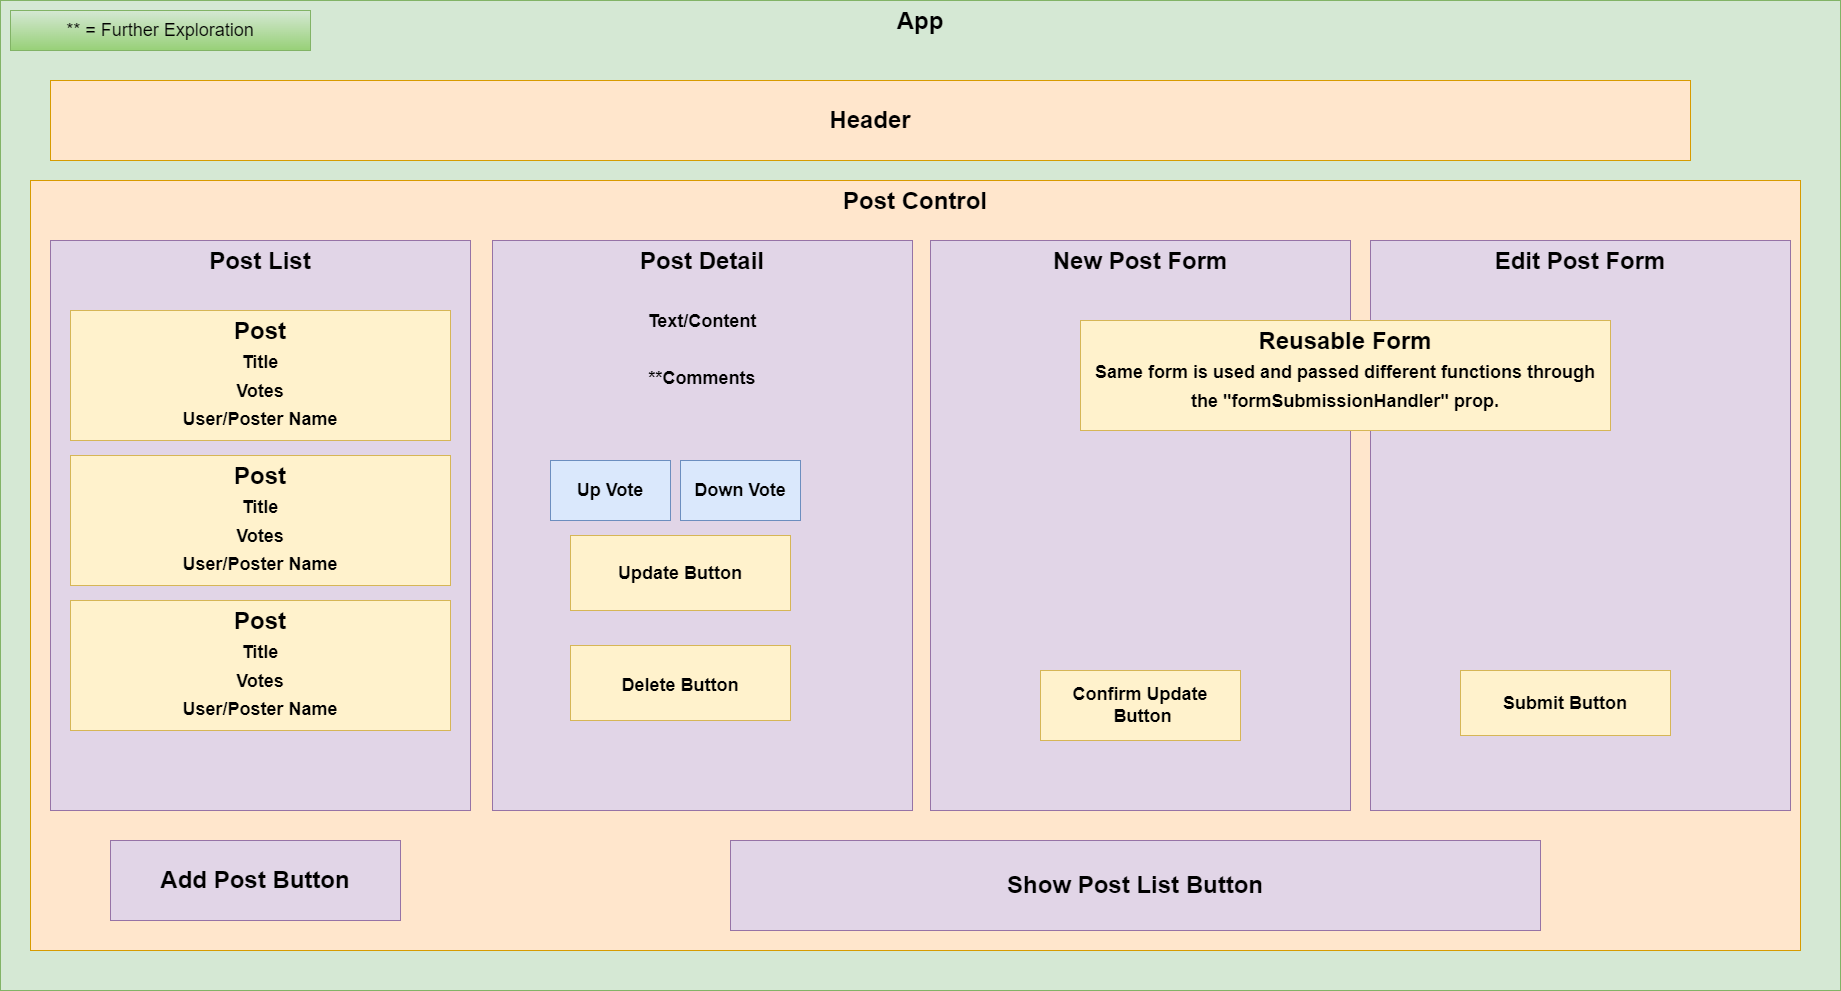

The diagram above was exported from draw.io. Its source (the exported page's mxGraphModel, read from the mxfile embedded in the PNG):
<mxGraphModel dx="1896" dy="1016" grid="1" gridSize="10" guides="1" tooltips="1" connect="1" arrows="1" fold="1" page="1" pageScale="1" pageWidth="850" pageHeight="1100" math="0" shadow="0">
  <root>
    <mxCell id="0" />
    <mxCell id="1" parent="0" />
    <mxCell id="fcfI-czO5910h8JXq6-G-1" value="App" style="rounded=0;whiteSpace=wrap;html=1;fillColor=#d5e8d4;strokeColor=#82b366;fontStyle=1;verticalAlign=top;fontSize=24;" vertex="1" parent="1">
      <mxGeometry x="20" y="30" width="1840" height="990" as="geometry" />
    </mxCell>
    <mxCell id="fcfI-czO5910h8JXq6-G-2" value="Header" style="rounded=0;whiteSpace=wrap;html=1;fillColor=#ffe6cc;strokeColor=#d79b00;fontStyle=1;fontSize=24;" vertex="1" parent="1">
      <mxGeometry x="70" y="110" width="1640" height="80" as="geometry" />
    </mxCell>
    <mxCell id="fcfI-czO5910h8JXq6-G-3" value="Post Control&lt;br&gt;" style="rounded=0;whiteSpace=wrap;html=1;fillColor=#ffe6cc;strokeColor=#d79b00;fontStyle=1;verticalAlign=top;fontSize=24;" vertex="1" parent="1">
      <mxGeometry x="50" y="210" width="1770" height="770" as="geometry" />
    </mxCell>
    <mxCell id="fcfI-czO5910h8JXq6-G-4" value="Post List" style="rounded=0;whiteSpace=wrap;html=1;fontSize=24;fillColor=#e1d5e7;strokeColor=#9673a6;fontStyle=1;verticalAlign=top;" vertex="1" parent="1">
      <mxGeometry x="70" y="270" width="420" height="570" as="geometry" />
    </mxCell>
    <mxCell id="fcfI-czO5910h8JXq6-G-5" value="Post Detail&lt;br&gt;&lt;br&gt;&lt;font style=&quot;font-size: 18px;&quot;&gt;Text/Content&lt;/font&gt;&lt;br&gt;&lt;br&gt;&lt;font style=&quot;font-size: 18px;&quot;&gt;**Comments&lt;/font&gt;" style="rounded=0;whiteSpace=wrap;html=1;fontSize=24;fillColor=#e1d5e7;strokeColor=#9673a6;fontStyle=1;verticalAlign=top;" vertex="1" parent="1">
      <mxGeometry x="512" y="270" width="420" height="570" as="geometry" />
    </mxCell>
    <mxCell id="fcfI-czO5910h8JXq6-G-6" value="New Post Form" style="rounded=0;whiteSpace=wrap;html=1;fontSize=24;fillColor=#e1d5e7;strokeColor=#9673a6;fontStyle=1;verticalAlign=top;" vertex="1" parent="1">
      <mxGeometry x="950" y="270" width="420" height="570" as="geometry" />
    </mxCell>
    <mxCell id="fcfI-czO5910h8JXq6-G-7" value="Edit Post Form" style="rounded=0;whiteSpace=wrap;html=1;fontSize=24;fillColor=#e1d5e7;strokeColor=#9673a6;fontStyle=1;verticalAlign=top;" vertex="1" parent="1">
      <mxGeometry x="1390" y="270" width="420" height="570" as="geometry" />
    </mxCell>
    <mxCell id="fcfI-czO5910h8JXq6-G-8" value="Post&lt;br style=&quot;font-size: 23px;&quot;&gt;&lt;font style=&quot;&quot;&gt;&lt;span style=&quot;font-size: 18px;&quot;&gt;Title&lt;/span&gt;&lt;font size=&quot;1&quot;&gt;&lt;br&gt;&lt;/font&gt;&lt;/font&gt;&lt;font style=&quot;&quot;&gt;&lt;span style=&quot;font-size: 18px;&quot;&gt;Votes&lt;/span&gt;&lt;font size=&quot;1&quot;&gt;&lt;br&gt;&lt;/font&gt;&lt;/font&gt;&lt;font style=&quot;font-size: 18px;&quot;&gt;User/Poster Name&lt;/font&gt;" style="rounded=0;whiteSpace=wrap;html=1;fontSize=24;fontStyle=1;verticalAlign=top;fillColor=#fff2cc;strokeColor=#d6b656;" vertex="1" parent="1">
      <mxGeometry x="90" y="340" width="380" height="130" as="geometry" />
    </mxCell>
    <mxCell id="fcfI-czO5910h8JXq6-G-9" value="Up Vote" style="rounded=0;whiteSpace=wrap;html=1;fontSize=18;fontStyle=1;fillColor=#dae8fc;strokeColor=#6c8ebf;" vertex="1" parent="1">
      <mxGeometry x="570" y="490" width="120" height="60" as="geometry" />
    </mxCell>
    <mxCell id="fcfI-czO5910h8JXq6-G-10" value="Down Vote" style="rounded=0;whiteSpace=wrap;html=1;fontSize=18;fontStyle=1;fillColor=#dae8fc;strokeColor=#6c8ebf;" vertex="1" parent="1">
      <mxGeometry x="700" y="490" width="120" height="60" as="geometry" />
    </mxCell>
    <mxCell id="fcfI-czO5910h8JXq6-G-18" value="Update Button" style="rounded=0;whiteSpace=wrap;html=1;fontSize=18;fontStyle=1;fillColor=#fff2cc;strokeColor=#d6b656;" vertex="1" parent="1">
      <mxGeometry x="590" y="565" width="220" height="75" as="geometry" />
    </mxCell>
    <mxCell id="fcfI-czO5910h8JXq6-G-19" value="&lt;font style=&quot;font-size: 18px;&quot;&gt;Delete Button&lt;/font&gt;" style="rounded=0;whiteSpace=wrap;html=1;fontSize=24;fontStyle=1;fillColor=#fff2cc;strokeColor=#d6b656;" vertex="1" parent="1">
      <mxGeometry x="590" y="675" width="220" height="75" as="geometry" />
    </mxCell>
    <mxCell id="fcfI-czO5910h8JXq6-G-20" value="Confirm Update&lt;br&gt;&amp;nbsp;Button" style="rounded=0;whiteSpace=wrap;html=1;fontSize=18;fontStyle=1;fillColor=#fff2cc;strokeColor=#d6b656;" vertex="1" parent="1">
      <mxGeometry x="1060" y="700" width="200" height="70" as="geometry" />
    </mxCell>
    <mxCell id="fcfI-czO5910h8JXq6-G-21" value="Reusable Form&lt;br style=&quot;font-size: 23px;&quot;&gt;&lt;font style=&quot;font-size: 18px;&quot;&gt;Same form is used and passed different functions through the &quot;formSubmissionHandler&quot; prop.&lt;/font&gt;" style="rounded=0;whiteSpace=wrap;html=1;fontSize=24;verticalAlign=top;fontStyle=1;fillColor=#fff2cc;strokeColor=#d6b656;" vertex="1" parent="1">
      <mxGeometry x="1100" y="350" width="530" height="110" as="geometry" />
    </mxCell>
    <mxCell id="fcfI-czO5910h8JXq6-G-22" value="Submit Button" style="rounded=0;whiteSpace=wrap;html=1;fontSize=18;fontStyle=1;fillColor=#fff2cc;strokeColor=#d6b656;" vertex="1" parent="1">
      <mxGeometry x="1480" y="700" width="210" height="65" as="geometry" />
    </mxCell>
    <mxCell id="fcfI-czO5910h8JXq6-G-23" value="Show Post List Button" style="rounded=0;whiteSpace=wrap;html=1;fontSize=24;fontStyle=1;fillColor=#e1d5e7;strokeColor=#9673a6;" vertex="1" parent="1">
      <mxGeometry x="750" y="870" width="810" height="90" as="geometry" />
    </mxCell>
    <mxCell id="fcfI-czO5910h8JXq6-G-24" value="Add Post Button" style="rounded=0;whiteSpace=wrap;html=1;fontSize=24;fontStyle=1;fillColor=#e1d5e7;strokeColor=#9673a6;" vertex="1" parent="1">
      <mxGeometry x="130" y="870" width="290" height="80" as="geometry" />
    </mxCell>
    <mxCell id="fcfI-czO5910h8JXq6-G-25" value="Post&lt;br style=&quot;font-size: 23px;&quot;&gt;&lt;font style=&quot;&quot;&gt;&lt;span style=&quot;font-size: 18px;&quot;&gt;Title&lt;/span&gt;&lt;font size=&quot;1&quot;&gt;&lt;br&gt;&lt;/font&gt;&lt;/font&gt;&lt;font style=&quot;&quot;&gt;&lt;span style=&quot;font-size: 18px;&quot;&gt;Votes&lt;/span&gt;&lt;font size=&quot;1&quot;&gt;&lt;br&gt;&lt;/font&gt;&lt;/font&gt;&lt;font style=&quot;font-size: 18px;&quot;&gt;User/Poster Name&lt;/font&gt;" style="rounded=0;whiteSpace=wrap;html=1;fontSize=24;fontStyle=1;verticalAlign=top;fillColor=#fff2cc;strokeColor=#d6b656;" vertex="1" parent="1">
      <mxGeometry x="90" y="485" width="380" height="130" as="geometry" />
    </mxCell>
    <mxCell id="fcfI-czO5910h8JXq6-G-26" value="Post&lt;br style=&quot;font-size: 23px;&quot;&gt;&lt;font style=&quot;&quot;&gt;&lt;span style=&quot;font-size: 18px;&quot;&gt;Title&lt;/span&gt;&lt;font size=&quot;1&quot;&gt;&lt;br&gt;&lt;/font&gt;&lt;/font&gt;&lt;font style=&quot;&quot;&gt;&lt;span style=&quot;font-size: 18px;&quot;&gt;Votes&lt;/span&gt;&lt;font size=&quot;1&quot;&gt;&lt;br&gt;&lt;/font&gt;&lt;/font&gt;&lt;font style=&quot;font-size: 18px;&quot;&gt;User/Poster Name&lt;/font&gt;" style="rounded=0;whiteSpace=wrap;html=1;fontSize=24;fontStyle=1;verticalAlign=top;fillColor=#fff2cc;strokeColor=#d6b656;" vertex="1" parent="1">
      <mxGeometry x="90" y="630" width="380" height="130" as="geometry" />
    </mxCell>
    <mxCell id="fcfI-czO5910h8JXq6-G-27" value="** = Further Exploration" style="rounded=0;whiteSpace=wrap;html=1;fontSize=18;fillColor=#d5e8d4;strokeColor=#82b366;gradientColor=#97d077;" vertex="1" parent="1">
      <mxGeometry x="30" y="40" width="300" height="40" as="geometry" />
    </mxCell>
  </root>
</mxGraphModel>